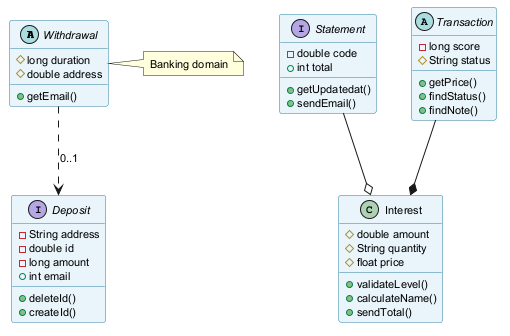

The diagram above was rendered by PlantUML. Its source (embedded in the PNG):
@startuml
skinparam backgroundColor #FFFFFF
skinparam classBackgroundColor #E8F4FA
skinparam classBorderColor #2C7DA0
skinparam defaultFontSize 11
abstract class Withdrawal {
  #long duration
  #double address
  +getEmail()
}
class Interest {
  #double amount
  #String quantity
  #float price
  +validateLevel()
  +calculateName()
  +sendTotal()
}
interface Statement {
  -double code
  +int total
  +getUpdatedat()
  +sendEmail()
}
interface Deposit {
  -String address
  -double id
  -long amount
  +int email
  +deleteId()
  +createId()
}
abstract class Transaction {
  -long score
  #String status
  +getPrice()
  +findStatus()
  +findNote()
}
Statement --o Interest
Transaction --* Interest
Withdrawal ..> Deposit : "0..1"
note right of Withdrawal : Banking domain
@enduml